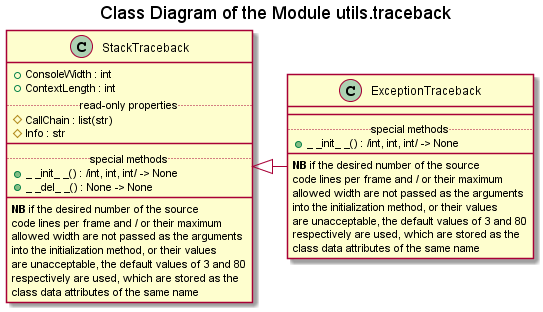

The diagram above was rendered by PlantUML. Its source (embedded in the PNG):
@startuml

title Class Diagram of the Module utils.traceback

















class StackTraceback {
    + ConsoleWidth : int
    + ContextLength : int
    ..read-only properties..
    # {field} CallChain : list(str)
    # Info : str
    ___
    ..special methods..
    + _ _init_ _() : /int, int, int/ -> None
    + _ _del_ _() : None -> None
    ___
    <b>NB</b> if the desired number of the source
    code lines per frame and / or their maximum
    allowed width are not passed as the arguments
    into the initialization method, or their values
    are unacceptable, the default values of 3 and 80
    respectively are used, which are stored as the
    class data attributes of the same name
}



class ExceptionTraceback {
    ___
    ..special methods..
    + _ _init_ _() : /int, int, int/ -> None
    ___
    <b>NB</b> if the desired number of the source
    code lines per frame and / or their maximum
    allowed width are not passed as the arguments
    into the initialization method, or their values
    are unacceptable, the default values of 3 and 80
    respectively are used, which are stored as the
    class data attributes of the same name
}

StackTraceback <|- ExceptionTraceback

@enduml